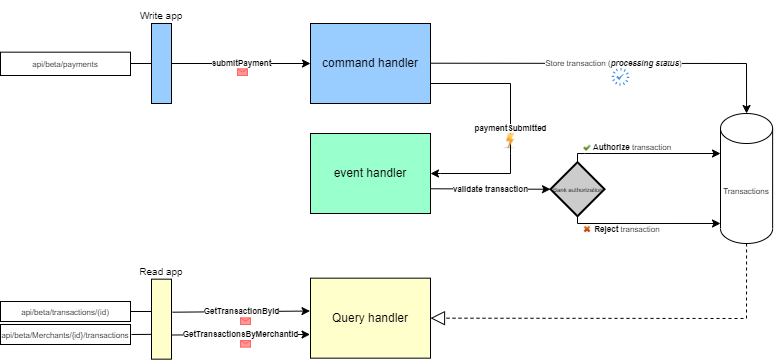

The diagram above was exported from draw.io. Its source (the exported page's mxGraphModel, read from the mxfile embedded in the PNG):
<mxGraphModel dx="1401" dy="539" grid="1" gridSize="10" guides="1" tooltips="1" connect="1" arrows="1" fold="1" page="1" pageScale="1" pageWidth="850" pageHeight="1100" math="0" shadow="0">
  <root>
    <mxCell id="0" />
    <mxCell id="1" parent="0" />
    <mxCell id="1V2OYCw-STmccPct98vv-1" value="&lt;font style=&quot;font-size: 8px;&quot;&gt;api/beta/payments&lt;/font&gt;" style="rounded=0;whiteSpace=wrap;html=1;" parent="1" vertex="1">
      <mxGeometry x="10" y="338.67" width="130" height="23.33" as="geometry" />
    </mxCell>
    <mxCell id="1V2OYCw-STmccPct98vv-2" value="" style="rounded=0;whiteSpace=wrap;html=1;fillColor=#99CCFF;" parent="1" vertex="1">
      <mxGeometry x="161" y="310" width="20" height="80" as="geometry" />
    </mxCell>
    <mxCell id="1V2OYCw-STmccPct98vv-5" value="&lt;font style=&quot;font-size: 10px;&quot;&gt;Write app&lt;/font&gt;" style="text;html=1;strokeColor=none;fillColor=none;align=center;verticalAlign=middle;whiteSpace=wrap;rounded=0;" parent="1" vertex="1">
      <mxGeometry x="141" y="287" width="60" height="30" as="geometry" />
    </mxCell>
    <mxCell id="1V2OYCw-STmccPct98vv-7" value="command handler" style="rounded=0;whiteSpace=wrap;html=1;fillColor=#99CCFF;" parent="1" vertex="1">
      <mxGeometry x="320" y="310" width="120" height="80" as="geometry" />
    </mxCell>
    <mxCell id="1V2OYCw-STmccPct98vv-16" value="event handler" style="rounded=0;whiteSpace=wrap;html=1;fillColor=#99FFCC;" parent="1" vertex="1">
      <mxGeometry x="320" y="420" width="120" height="80" as="geometry" />
    </mxCell>
    <mxCell id="1V2OYCw-STmccPct98vv-21" value="Transactions" style="shape=cylinder3;whiteSpace=wrap;html=1;boundedLbl=1;backgroundOutline=1;size=15;fontSize=8;" parent="1" vertex="1">
      <mxGeometry x="730" y="400" width="52.13" height="130" as="geometry" />
    </mxCell>
    <mxCell id="1V2OYCw-STmccPct98vv-27" value="" style="endArrow=classic;html=1;rounded=0;fontSize=8;entryX=0;entryY=0.5;entryDx=0;entryDy=0;exitX=1;exitY=0.5;exitDx=0;exitDy=0;" parent="1" source="1V2OYCw-STmccPct98vv-2" edge="1">
      <mxGeometry relative="1" as="geometry">
        <mxPoint x="210" y="349.71000000000004" as="sourcePoint" />
        <mxPoint x="320" y="350" as="targetPoint" />
      </mxGeometry>
    </mxCell>
    <mxCell id="1V2OYCw-STmccPct98vv-28" value="&lt;b&gt;submitPayment&lt;/b&gt;" style="edgeLabel;resizable=0;html=1;align=center;verticalAlign=middle;fontSize=8;" parent="1V2OYCw-STmccPct98vv-27" connectable="0" vertex="1">
      <mxGeometry relative="1" as="geometry" />
    </mxCell>
    <mxCell id="1V2OYCw-STmccPct98vv-29" value="" style="endArrow=classic;html=1;rounded=0;fontSize=8;exitX=1;exitY=0.75;exitDx=0;exitDy=0;" parent="1" source="1V2OYCw-STmccPct98vv-7" target="1V2OYCw-STmccPct98vv-16" edge="1">
      <mxGeometry relative="1" as="geometry">
        <mxPoint x="450" y="370" as="sourcePoint" />
        <mxPoint x="440" y="570" as="targetPoint" />
        <Array as="points">
          <mxPoint x="520" y="370" />
          <mxPoint x="520" y="440" />
          <mxPoint x="520" y="460" />
          <mxPoint x="450" y="460" />
        </Array>
      </mxGeometry>
    </mxCell>
    <mxCell id="1V2OYCw-STmccPct98vv-30" value="&lt;b&gt;paymentSubmitted&lt;/b&gt;" style="edgeLabel;resizable=0;html=1;align=center;verticalAlign=middle;fontSize=8;" parent="1V2OYCw-STmccPct98vv-29" connectable="0" vertex="1">
      <mxGeometry relative="1" as="geometry" />
    </mxCell>
    <mxCell id="1V2OYCw-STmccPct98vv-31" value="" style="endArrow=classic;html=1;rounded=0;fontSize=8;entryX=0.5;entryY=0;entryDx=0;entryDy=0;entryPerimeter=0;" parent="1" target="1V2OYCw-STmccPct98vv-21" edge="1">
      <mxGeometry relative="1" as="geometry">
        <mxPoint x="440" y="349.71000000000004" as="sourcePoint" />
        <mxPoint x="540" y="349.71000000000004" as="targetPoint" />
        <Array as="points">
          <mxPoint x="756" y="350" />
        </Array>
      </mxGeometry>
    </mxCell>
    <mxCell id="1V2OYCw-STmccPct98vv-32" value="Store transaction (&lt;b&gt;&lt;i&gt;processing status&lt;/i&gt;&lt;/b&gt;)" style="edgeLabel;resizable=0;html=1;align=center;verticalAlign=middle;fontSize=8;" parent="1V2OYCw-STmccPct98vv-31" connectable="0" vertex="1">
      <mxGeometry relative="1" as="geometry" />
    </mxCell>
    <mxCell id="1V2OYCw-STmccPct98vv-35" value="" style="endArrow=classic;html=1;rounded=0;fontSize=8;exitX=1.001;exitY=0.691;exitDx=0;exitDy=0;entryX=0;entryY=0.5;entryDx=0;entryDy=0;exitPerimeter=0;entryPerimeter=0;" parent="1" source="1V2OYCw-STmccPct98vv-16" target="w5LNYTYlyQ2D7lod3f4g-26" edge="1">
      <mxGeometry relative="1" as="geometry">
        <mxPoint x="340" y="570" as="sourcePoint" />
        <mxPoint x="549.48" y="474.72" as="targetPoint" />
      </mxGeometry>
    </mxCell>
    <mxCell id="1V2OYCw-STmccPct98vv-36" value="&lt;b&gt;validate transaction&lt;/b&gt;" style="edgeLabel;resizable=0;html=1;align=center;verticalAlign=middle;fontSize=8;" parent="1V2OYCw-STmccPct98vv-35" connectable="0" vertex="1">
      <mxGeometry relative="1" as="geometry" />
    </mxCell>
    <mxCell id="1V2OYCw-STmccPct98vv-47" value="" style="edgeStyle=orthogonalEdgeStyle;rounded=0;orthogonalLoop=1;jettySize=auto;html=1;fontSize=8;" parent="1" source="1V2OYCw-STmccPct98vv-41" target="1V2OYCw-STmccPct98vv-43" edge="1">
      <mxGeometry relative="1" as="geometry" />
    </mxCell>
    <mxCell id="1V2OYCw-STmccPct98vv-41" value="&lt;font style=&quot;font-size: 8px;&quot;&gt;api/beta/transactions/(id)&lt;/font&gt;" style="rounded=0;whiteSpace=wrap;html=1;" parent="1" vertex="1">
      <mxGeometry x="10" y="588" width="130" height="20" as="geometry" />
    </mxCell>
    <mxCell id="1V2OYCw-STmccPct98vv-42" value="" style="rounded=0;whiteSpace=wrap;html=1;fillColor=#FFFFCC;" parent="1" vertex="1">
      <mxGeometry x="161" y="565.66" width="20" height="80" as="geometry" />
    </mxCell>
    <mxCell id="1V2OYCw-STmccPct98vv-43" value="&lt;font style=&quot;font-size: 10px;&quot;&gt;Read app&lt;/font&gt;" style="text;html=1;strokeColor=none;fillColor=none;align=center;verticalAlign=middle;whiteSpace=wrap;rounded=0;" parent="1" vertex="1">
      <mxGeometry x="141" y="543" width="60" height="30" as="geometry" />
    </mxCell>
    <mxCell id="1V2OYCw-STmccPct98vv-46" value="&lt;font style=&quot;font-size: 8px;&quot;&gt;api/beta/Merchants/{id}/transactions&lt;/font&gt;" style="rounded=0;whiteSpace=wrap;html=1;" parent="1" vertex="1">
      <mxGeometry x="10" y="611" width="130" height="20" as="geometry" />
    </mxCell>
    <mxCell id="1V2OYCw-STmccPct98vv-50" value="" style="endArrow=none;html=1;rounded=0;fontSize=8;exitX=1;exitY=0.5;exitDx=0;exitDy=0;entryX=-0.018;entryY=0.69;entryDx=0;entryDy=0;entryPerimeter=0;" parent="1" target="1V2OYCw-STmccPct98vv-42" edge="1">
      <mxGeometry width="50" height="50" relative="1" as="geometry">
        <mxPoint x="141" y="621" as="sourcePoint" />
        <mxPoint x="160" y="621" as="targetPoint" />
      </mxGeometry>
    </mxCell>
    <mxCell id="w5LNYTYlyQ2D7lod3f4g-1" value="Query handler" style="rounded=0;whiteSpace=wrap;html=1;fillColor=#FFFFCC;" parent="1" vertex="1">
      <mxGeometry x="320" y="564.66" width="120" height="80" as="geometry" />
    </mxCell>
    <mxCell id="w5LNYTYlyQ2D7lod3f4g-3" value="" style="endArrow=block;dashed=1;endFill=0;endSize=12;html=1;rounded=0;fontSize=8;entryX=1;entryY=0.5;entryDx=0;entryDy=0;exitX=0.5;exitY=1;exitDx=0;exitDy=0;exitPerimeter=0;" parent="1" source="1V2OYCw-STmccPct98vv-21" target="w5LNYTYlyQ2D7lod3f4g-1" edge="1">
      <mxGeometry width="160" relative="1" as="geometry">
        <mxPoint x="740" y="470" as="sourcePoint" />
        <mxPoint x="431.0000000000001" y="719.9999999999999" as="targetPoint" />
        <Array as="points">
          <mxPoint x="756" y="605" />
        </Array>
      </mxGeometry>
    </mxCell>
    <mxCell id="w5LNYTYlyQ2D7lod3f4g-5" value="" style="shape=image;html=1;verticalAlign=top;verticalLabelPosition=bottom;labelBackgroundColor=#ffffff;imageAspect=0;aspect=fixed;image=https://cdn0.iconfinder.com/data/icons/ie_Financial_set/128/48.png;fontSize=6;strokeColor=#66FFFF;fillColor=#99FFCC;" parent="1" vertex="1">
      <mxGeometry x="512" y="419.75" width="16" height="16" as="geometry" />
    </mxCell>
    <mxCell id="w5LNYTYlyQ2D7lod3f4g-6" value="" style="shape=message;html=1;whiteSpace=wrap;html=1;outlineConnect=0;fontSize=6;strokeColor=#FF6666;fillColor=#FF9999;" parent="1" vertex="1">
      <mxGeometry x="247" y="355.33" width="10" height="6.67" as="geometry" />
    </mxCell>
    <mxCell id="w5LNYTYlyQ2D7lod3f4g-10" value="" style="endArrow=classic;html=1;rounded=0;fontSize=6;entryX=-0.004;entryY=0.411;entryDx=0;entryDy=0;entryPerimeter=0;exitX=1.045;exitY=0.413;exitDx=0;exitDy=0;exitPerimeter=0;" parent="1" source="1V2OYCw-STmccPct98vv-42" target="w5LNYTYlyQ2D7lod3f4g-1" edge="1">
      <mxGeometry relative="1" as="geometry">
        <mxPoint x="200" y="597.71" as="sourcePoint" />
        <mxPoint x="310" y="598" as="targetPoint" />
      </mxGeometry>
    </mxCell>
    <mxCell id="w5LNYTYlyQ2D7lod3f4g-11" value="&lt;b&gt;&lt;font style=&quot;font-size: 8px;&quot;&gt;GetTransactionById&lt;/font&gt;&lt;/b&gt;" style="edgeLabel;resizable=0;html=1;align=center;verticalAlign=middle;fontSize=6;strokeColor=#CCFFFF;fillColor=#FFFFCC;" parent="w5LNYTYlyQ2D7lod3f4g-10" connectable="0" vertex="1">
      <mxGeometry relative="1" as="geometry" />
    </mxCell>
    <mxCell id="w5LNYTYlyQ2D7lod3f4g-12" value="" style="endArrow=classic;html=1;rounded=0;fontSize=6;entryX=-0.004;entryY=0.704;entryDx=0;entryDy=0;entryPerimeter=0;exitX=0.974;exitY=0.698;exitDx=0;exitDy=0;exitPerimeter=0;" parent="1" source="1V2OYCw-STmccPct98vv-42" target="w5LNYTYlyQ2D7lod3f4g-1" edge="1">
      <mxGeometry relative="1" as="geometry">
        <mxPoint x="202" y="620.7100000000003" as="sourcePoint" />
        <mxPoint x="312" y="621" as="targetPoint" />
      </mxGeometry>
    </mxCell>
    <mxCell id="w5LNYTYlyQ2D7lod3f4g-13" value="&lt;b&gt;&lt;font style=&quot;font-size: 8px;&quot;&gt;GetTransactionsByMerchantId&lt;/font&gt;&lt;/b&gt;" style="edgeLabel;resizable=0;html=1;align=center;verticalAlign=middle;fontSize=6;strokeColor=#CCFFFF;fillColor=#FFFFCC;" parent="w5LNYTYlyQ2D7lod3f4g-12" connectable="0" vertex="1">
      <mxGeometry relative="1" as="geometry" />
    </mxCell>
    <mxCell id="w5LNYTYlyQ2D7lod3f4g-14" value="" style="shape=message;html=1;whiteSpace=wrap;html=1;outlineConnect=0;fontSize=6;strokeColor=#FF6666;fillColor=#FF9999;" parent="1" vertex="1">
      <mxGeometry x="250" y="604.3299999999999" width="10" height="6.67" as="geometry" />
    </mxCell>
    <mxCell id="w5LNYTYlyQ2D7lod3f4g-17" value="" style="shape=message;html=1;whiteSpace=wrap;html=1;outlineConnect=0;fontSize=6;strokeColor=#FF6666;fillColor=#FF9999;" parent="1" vertex="1">
      <mxGeometry x="250" y="626.9999999999999" width="10" height="6.67" as="geometry" />
    </mxCell>
    <mxCell id="w5LNYTYlyQ2D7lod3f4g-20" value="" style="endArrow=none;html=1;rounded=0;fontSize=8;entryX=0;entryY=0.5;entryDx=0;entryDy=0;" parent="1" target="1V2OYCw-STmccPct98vv-2" edge="1">
      <mxGeometry width="50" height="50" relative="1" as="geometry">
        <mxPoint x="140" y="350" as="sourcePoint" />
        <mxPoint x="160.00000000000006" y="349.85999999999996" as="targetPoint" />
      </mxGeometry>
    </mxCell>
    <mxCell id="w5LNYTYlyQ2D7lod3f4g-26" value="&lt;font style=&quot;font-size: 6px;&quot;&gt;&amp;nbsp;Bank authorization&lt;/font&gt;" style="strokeWidth=2;html=1;shape=mxgraph.flowchart.decision;whiteSpace=wrap;fontSize=8;fillColor=#CCCCCC;" parent="1" vertex="1">
      <mxGeometry x="560" y="448.75" width="54" height="54" as="geometry" />
    </mxCell>
    <mxCell id="w5LNYTYlyQ2D7lod3f4g-27" value="" style="endArrow=classic;html=1;rounded=0;fontSize=8;entryX=0;entryY=0;entryDx=0;entryDy=40;entryPerimeter=0;exitX=0.5;exitY=0;exitDx=0;exitDy=0;exitPerimeter=0;" parent="1" target="1V2OYCw-STmccPct98vv-21" edge="1" source="w5LNYTYlyQ2D7lod3f4g-26">
      <mxGeometry width="50" height="50" relative="1" as="geometry">
        <mxPoint x="630" y="466" as="sourcePoint" />
        <mxPoint x="680" y="416" as="targetPoint" />
        <Array as="points">
          <mxPoint x="587" y="440" />
          <mxPoint x="594" y="440" />
        </Array>
      </mxGeometry>
    </mxCell>
    <mxCell id="w5LNYTYlyQ2D7lod3f4g-28" value="" style="endArrow=classic;html=1;rounded=0;fontSize=8;entryX=0;entryY=0.846;entryDx=0;entryDy=0;entryPerimeter=0;exitX=0.5;exitY=1;exitDx=0;exitDy=0;exitPerimeter=0;" parent="1" source="w5LNYTYlyQ2D7lod3f4g-26" target="1V2OYCw-STmccPct98vv-21" edge="1">
      <mxGeometry width="50" height="50" relative="1" as="geometry">
        <mxPoint x="640" y="476" as="sourcePoint" />
        <mxPoint x="740" y="450" as="targetPoint" />
        <Array as="points">
          <mxPoint x="587" y="510" />
        </Array>
      </mxGeometry>
    </mxCell>
    <mxCell id="w5LNYTYlyQ2D7lod3f4g-30" value="&lt;b&gt;Authorize&lt;/b&gt; transaction" style="text;html=1;strokeColor=none;fillColor=none;align=center;verticalAlign=middle;whiteSpace=wrap;rounded=0;fontSize=8;" parent="1" vertex="1">
      <mxGeometry x="597" y="419" width="90" height="30" as="geometry" />
    </mxCell>
    <mxCell id="w5LNYTYlyQ2D7lod3f4g-31" value="&lt;b&gt;Reject&lt;/b&gt; transaction" style="text;html=1;strokeColor=none;fillColor=none;align=center;verticalAlign=middle;whiteSpace=wrap;rounded=0;fontSize=8;" parent="1" vertex="1">
      <mxGeometry x="592" y="501" width="90" height="30" as="geometry" />
    </mxCell>
    <mxCell id="w5LNYTYlyQ2D7lod3f4g-32" value="" style="shape=image;html=1;verticalAlign=top;verticalLabelPosition=bottom;labelBackgroundColor=#ffffff;imageAspect=0;aspect=fixed;image=https://cdn2.iconfinder.com/data/icons/onebit/PNG/onebit_34.png;fontSize=8;strokeColor=#CCFFFF;fillColor=#CCCCCC;" parent="1" vertex="1">
      <mxGeometry x="593" y="430.75" width="8" height="8" as="geometry" />
    </mxCell>
    <mxCell id="w5LNYTYlyQ2D7lod3f4g-33" value="" style="shape=image;html=1;verticalAlign=top;verticalLabelPosition=bottom;labelBackgroundColor=#ffffff;imageAspect=0;aspect=fixed;image=https://cdn2.iconfinder.com/data/icons/onebit/PNG/onebit_33.png;fontSize=8;strokeColor=#CCFFFF;fillColor=#CCCCCC;" parent="1" vertex="1">
      <mxGeometry x="593" y="512" width="8" height="8" as="geometry" />
    </mxCell>
    <mxCell id="w5LNYTYlyQ2D7lod3f4g-34" value="" style="sketch=0;html=1;aspect=fixed;strokeColor=none;shadow=0;align=center;verticalAlign=top;fillColor=#3B8DF1;shape=mxgraph.gcp2.loading;fontSize=8;" parent="1" vertex="1">
      <mxGeometry x="621" y="354.33" width="18" height="18" as="geometry" />
    </mxCell>
  </root>
</mxGraphModel>